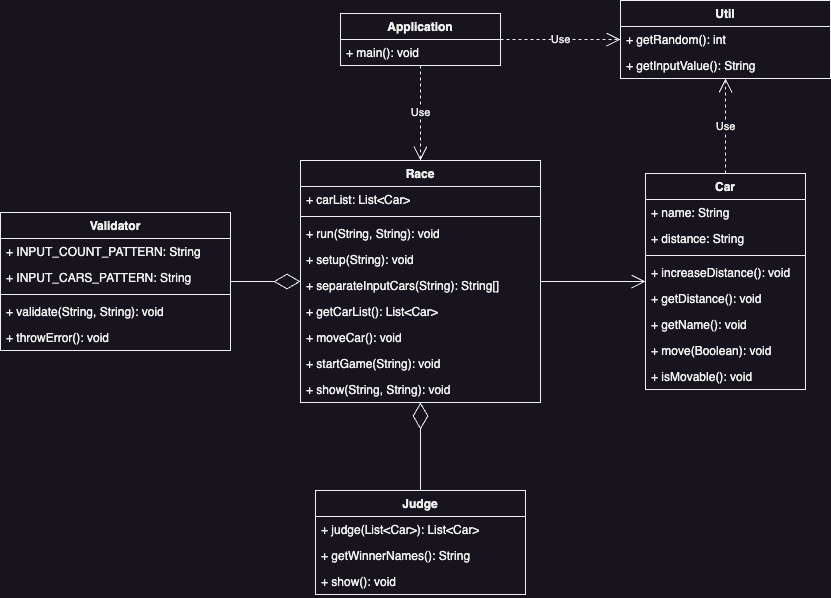

The diagram above was exported from draw.io. Its source (the exported page's mxGraphModel, read from the mxfile embedded in the PNG):
<mxGraphModel dx="1509" dy="899" grid="1" gridSize="10" guides="1" tooltips="1" connect="1" arrows="1" fold="1" page="1" pageScale="1" pageWidth="927" pageHeight="669" math="0" shadow="0">
  <root>
    <mxCell id="WIyWlLk6GJQsqaUBKTNV-0" />
    <mxCell id="WIyWlLk6GJQsqaUBKTNV-1" parent="WIyWlLk6GJQsqaUBKTNV-0" />
    <mxCell id="PhnG4INnVb2Qx6ZUgGlF-0" value="Application" style="swimlane;fontStyle=1;align=center;verticalAlign=top;childLayout=stackLayout;horizontal=1;startSize=26;horizontalStack=0;resizeParent=1;resizeParentMax=0;resizeLast=0;collapsible=1;marginBottom=0;whiteSpace=wrap;html=1;" vertex="1" parent="WIyWlLk6GJQsqaUBKTNV-1">
      <mxGeometry x="389" y="53" width="160" height="52" as="geometry" />
    </mxCell>
    <mxCell id="PhnG4INnVb2Qx6ZUgGlF-3" value="+ main(): void" style="text;strokeColor=none;fillColor=none;align=left;verticalAlign=top;spacingLeft=4;spacingRight=4;overflow=hidden;rotatable=0;points=[[0,0.5],[1,0.5]];portConstraint=eastwest;whiteSpace=wrap;html=1;" vertex="1" parent="PhnG4INnVb2Qx6ZUgGlF-0">
      <mxGeometry y="26" width="160" height="26" as="geometry" />
    </mxCell>
    <mxCell id="PhnG4INnVb2Qx6ZUgGlF-4" value="Judge" style="swimlane;fontStyle=1;align=center;verticalAlign=top;childLayout=stackLayout;horizontal=1;startSize=26;horizontalStack=0;resizeParent=1;resizeParentMax=0;resizeLast=0;collapsible=1;marginBottom=0;whiteSpace=wrap;html=1;" vertex="1" parent="WIyWlLk6GJQsqaUBKTNV-1">
      <mxGeometry x="364" y="530" width="210" height="104" as="geometry" />
    </mxCell>
    <mxCell id="PhnG4INnVb2Qx6ZUgGlF-7" value="+ judge(List&amp;lt;Car&amp;gt;): List&amp;lt;Car&amp;gt;" style="text;strokeColor=none;fillColor=none;align=left;verticalAlign=top;spacingLeft=4;spacingRight=4;overflow=hidden;rotatable=0;points=[[0,0.5],[1,0.5]];portConstraint=eastwest;whiteSpace=wrap;html=1;" vertex="1" parent="PhnG4INnVb2Qx6ZUgGlF-4">
      <mxGeometry y="26" width="210" height="26" as="geometry" />
    </mxCell>
    <mxCell id="PhnG4INnVb2Qx6ZUgGlF-9" value="+ getWinnerNames(): String" style="text;strokeColor=none;fillColor=none;align=left;verticalAlign=top;spacingLeft=4;spacingRight=4;overflow=hidden;rotatable=0;points=[[0,0.5],[1,0.5]];portConstraint=eastwest;whiteSpace=wrap;html=1;" vertex="1" parent="PhnG4INnVb2Qx6ZUgGlF-4">
      <mxGeometry y="52" width="210" height="26" as="geometry" />
    </mxCell>
    <mxCell id="PhnG4INnVb2Qx6ZUgGlF-8" value="+ show(): void&amp;nbsp;" style="text;strokeColor=none;fillColor=none;align=left;verticalAlign=top;spacingLeft=4;spacingRight=4;overflow=hidden;rotatable=0;points=[[0,0.5],[1,0.5]];portConstraint=eastwest;whiteSpace=wrap;html=1;" vertex="1" parent="PhnG4INnVb2Qx6ZUgGlF-4">
      <mxGeometry y="78" width="210" height="26" as="geometry" />
    </mxCell>
    <mxCell id="PhnG4INnVb2Qx6ZUgGlF-14" value="Car" style="swimlane;fontStyle=1;align=center;verticalAlign=top;childLayout=stackLayout;horizontal=1;startSize=26;horizontalStack=0;resizeParent=1;resizeParentMax=0;resizeLast=0;collapsible=1;marginBottom=0;whiteSpace=wrap;html=1;" vertex="1" parent="WIyWlLk6GJQsqaUBKTNV-1">
      <mxGeometry x="694" y="213" width="160" height="216" as="geometry" />
    </mxCell>
    <mxCell id="PhnG4INnVb2Qx6ZUgGlF-15" value="+ name: String&lt;br&gt;" style="text;strokeColor=none;fillColor=none;align=left;verticalAlign=top;spacingLeft=4;spacingRight=4;overflow=hidden;rotatable=0;points=[[0,0.5],[1,0.5]];portConstraint=eastwest;whiteSpace=wrap;html=1;" vertex="1" parent="PhnG4INnVb2Qx6ZUgGlF-14">
      <mxGeometry y="26" width="160" height="26" as="geometry" />
    </mxCell>
    <mxCell id="PhnG4INnVb2Qx6ZUgGlF-18" value="+ distance: String" style="text;strokeColor=none;fillColor=none;align=left;verticalAlign=top;spacingLeft=4;spacingRight=4;overflow=hidden;rotatable=0;points=[[0,0.5],[1,0.5]];portConstraint=eastwest;whiteSpace=wrap;html=1;" vertex="1" parent="PhnG4INnVb2Qx6ZUgGlF-14">
      <mxGeometry y="52" width="160" height="26" as="geometry" />
    </mxCell>
    <mxCell id="PhnG4INnVb2Qx6ZUgGlF-16" value="" style="line;strokeWidth=1;fillColor=none;align=left;verticalAlign=middle;spacingTop=-1;spacingLeft=3;spacingRight=3;rotatable=0;labelPosition=right;points=[];portConstraint=eastwest;strokeColor=inherit;" vertex="1" parent="PhnG4INnVb2Qx6ZUgGlF-14">
      <mxGeometry y="78" width="160" height="8" as="geometry" />
    </mxCell>
    <mxCell id="PhnG4INnVb2Qx6ZUgGlF-17" value="+&amp;nbsp;increaseDistance&lt;span style=&quot;background-color: initial;&quot;&gt;(): void&lt;/span&gt;" style="text;strokeColor=none;fillColor=none;align=left;verticalAlign=top;spacingLeft=4;spacingRight=4;overflow=hidden;rotatable=0;points=[[0,0.5],[1,0.5]];portConstraint=eastwest;whiteSpace=wrap;html=1;" vertex="1" parent="PhnG4INnVb2Qx6ZUgGlF-14">
      <mxGeometry y="86" width="160" height="26" as="geometry" />
    </mxCell>
    <mxCell id="PhnG4INnVb2Qx6ZUgGlF-20" value="+ getDistance&lt;span style=&quot;background-color: initial;&quot;&gt;(): void&lt;/span&gt;" style="text;strokeColor=none;fillColor=none;align=left;verticalAlign=top;spacingLeft=4;spacingRight=4;overflow=hidden;rotatable=0;points=[[0,0.5],[1,0.5]];portConstraint=eastwest;whiteSpace=wrap;html=1;" vertex="1" parent="PhnG4INnVb2Qx6ZUgGlF-14">
      <mxGeometry y="112" width="160" height="26" as="geometry" />
    </mxCell>
    <mxCell id="PhnG4INnVb2Qx6ZUgGlF-21" value="+ getName&lt;span style=&quot;background-color: initial;&quot;&gt;(): void&lt;/span&gt;" style="text;strokeColor=none;fillColor=none;align=left;verticalAlign=top;spacingLeft=4;spacingRight=4;overflow=hidden;rotatable=0;points=[[0,0.5],[1,0.5]];portConstraint=eastwest;whiteSpace=wrap;html=1;" vertex="1" parent="PhnG4INnVb2Qx6ZUgGlF-14">
      <mxGeometry y="138" width="160" height="26" as="geometry" />
    </mxCell>
    <mxCell id="PhnG4INnVb2Qx6ZUgGlF-19" value="+&amp;nbsp;move&lt;span style=&quot;background-color: initial;&quot;&gt;(Boolean): void&lt;/span&gt;" style="text;strokeColor=none;fillColor=none;align=left;verticalAlign=top;spacingLeft=4;spacingRight=4;overflow=hidden;rotatable=0;points=[[0,0.5],[1,0.5]];portConstraint=eastwest;whiteSpace=wrap;html=1;" vertex="1" parent="PhnG4INnVb2Qx6ZUgGlF-14">
      <mxGeometry y="164" width="160" height="26" as="geometry" />
    </mxCell>
    <mxCell id="PhnG4INnVb2Qx6ZUgGlF-22" value="+&amp;nbsp;isMovable&lt;span style=&quot;background-color: initial;&quot;&gt;(): void&lt;/span&gt;" style="text;strokeColor=none;fillColor=none;align=left;verticalAlign=top;spacingLeft=4;spacingRight=4;overflow=hidden;rotatable=0;points=[[0,0.5],[1,0.5]];portConstraint=eastwest;whiteSpace=wrap;html=1;" vertex="1" parent="PhnG4INnVb2Qx6ZUgGlF-14">
      <mxGeometry y="190" width="160" height="26" as="geometry" />
    </mxCell>
    <mxCell id="PhnG4INnVb2Qx6ZUgGlF-23" value="Race" style="swimlane;fontStyle=1;align=center;verticalAlign=top;childLayout=stackLayout;horizontal=1;startSize=26;horizontalStack=0;resizeParent=1;resizeParentMax=0;resizeLast=0;collapsible=1;marginBottom=0;whiteSpace=wrap;html=1;" vertex="1" parent="WIyWlLk6GJQsqaUBKTNV-1">
      <mxGeometry x="349" y="200" width="240" height="242" as="geometry" />
    </mxCell>
    <mxCell id="PhnG4INnVb2Qx6ZUgGlF-24" value="+&amp;nbsp;carList&lt;span style=&quot;background-color: initial;&quot;&gt;: List&amp;lt;Car&amp;gt;&lt;br&gt;&lt;br&gt;&lt;/span&gt;" style="text;strokeColor=none;fillColor=none;align=left;verticalAlign=top;spacingLeft=4;spacingRight=4;overflow=hidden;rotatable=0;points=[[0,0.5],[1,0.5]];portConstraint=eastwest;whiteSpace=wrap;html=1;" vertex="1" parent="PhnG4INnVb2Qx6ZUgGlF-23">
      <mxGeometry y="26" width="240" height="26" as="geometry" />
    </mxCell>
    <mxCell id="PhnG4INnVb2Qx6ZUgGlF-26" value="" style="line;strokeWidth=1;fillColor=none;align=left;verticalAlign=middle;spacingTop=-1;spacingLeft=3;spacingRight=3;rotatable=0;labelPosition=right;points=[];portConstraint=eastwest;strokeColor=inherit;" vertex="1" parent="PhnG4INnVb2Qx6ZUgGlF-23">
      <mxGeometry y="52" width="240" height="8" as="geometry" />
    </mxCell>
    <mxCell id="PhnG4INnVb2Qx6ZUgGlF-27" value="+ run(String, String)&lt;span style=&quot;background-color: initial;&quot;&gt;: void&lt;/span&gt;" style="text;strokeColor=none;fillColor=none;align=left;verticalAlign=top;spacingLeft=4;spacingRight=4;overflow=hidden;rotatable=0;points=[[0,0.5],[1,0.5]];portConstraint=eastwest;whiteSpace=wrap;html=1;" vertex="1" parent="PhnG4INnVb2Qx6ZUgGlF-23">
      <mxGeometry y="60" width="240" height="26" as="geometry" />
    </mxCell>
    <mxCell id="PhnG4INnVb2Qx6ZUgGlF-28" value="+&amp;nbsp;setup&lt;span style=&quot;background-color: initial;&quot;&gt;(String): void&lt;/span&gt;" style="text;strokeColor=none;fillColor=none;align=left;verticalAlign=top;spacingLeft=4;spacingRight=4;overflow=hidden;rotatable=0;points=[[0,0.5],[1,0.5]];portConstraint=eastwest;whiteSpace=wrap;html=1;" vertex="1" parent="PhnG4INnVb2Qx6ZUgGlF-23">
      <mxGeometry y="86" width="240" height="26" as="geometry" />
    </mxCell>
    <mxCell id="PhnG4INnVb2Qx6ZUgGlF-29" value="+&amp;nbsp;separateInputCars&lt;span style=&quot;background-color: initial;&quot;&gt;(String):&amp;nbsp;&lt;/span&gt;String[]" style="text;strokeColor=none;fillColor=none;align=left;verticalAlign=top;spacingLeft=4;spacingRight=4;overflow=hidden;rotatable=0;points=[[0,0.5],[1,0.5]];portConstraint=eastwest;whiteSpace=wrap;html=1;" vertex="1" parent="PhnG4INnVb2Qx6ZUgGlF-23">
      <mxGeometry y="112" width="240" height="26" as="geometry" />
    </mxCell>
    <mxCell id="PhnG4INnVb2Qx6ZUgGlF-30" value="+&amp;nbsp;getCarList&lt;span style=&quot;background-color: initial;&quot;&gt;():&amp;nbsp;&lt;/span&gt;List&amp;lt;Car&amp;gt;" style="text;strokeColor=none;fillColor=none;align=left;verticalAlign=top;spacingLeft=4;spacingRight=4;overflow=hidden;rotatable=0;points=[[0,0.5],[1,0.5]];portConstraint=eastwest;whiteSpace=wrap;html=1;" vertex="1" parent="PhnG4INnVb2Qx6ZUgGlF-23">
      <mxGeometry y="138" width="240" height="26" as="geometry" />
    </mxCell>
    <mxCell id="PhnG4INnVb2Qx6ZUgGlF-32" value="+&amp;nbsp;moveCar&lt;span style=&quot;background-color: initial;&quot;&gt;(): void&lt;/span&gt;" style="text;strokeColor=none;fillColor=none;align=left;verticalAlign=top;spacingLeft=4;spacingRight=4;overflow=hidden;rotatable=0;points=[[0,0.5],[1,0.5]];portConstraint=eastwest;whiteSpace=wrap;html=1;" vertex="1" parent="PhnG4INnVb2Qx6ZUgGlF-23">
      <mxGeometry y="164" width="240" height="26" as="geometry" />
    </mxCell>
    <mxCell id="PhnG4INnVb2Qx6ZUgGlF-33" value="+ startGame&lt;span style=&quot;background-color: initial;&quot;&gt;(String): void&lt;/span&gt;" style="text;strokeColor=none;fillColor=none;align=left;verticalAlign=top;spacingLeft=4;spacingRight=4;overflow=hidden;rotatable=0;points=[[0,0.5],[1,0.5]];portConstraint=eastwest;whiteSpace=wrap;html=1;" vertex="1" parent="PhnG4INnVb2Qx6ZUgGlF-23">
      <mxGeometry y="190" width="240" height="26" as="geometry" />
    </mxCell>
    <mxCell id="PhnG4INnVb2Qx6ZUgGlF-31" value="+&amp;nbsp;show&lt;span style=&quot;background-color: initial;&quot;&gt;(String, String): void&lt;/span&gt;" style="text;strokeColor=none;fillColor=none;align=left;verticalAlign=top;spacingLeft=4;spacingRight=4;overflow=hidden;rotatable=0;points=[[0,0.5],[1,0.5]];portConstraint=eastwest;whiteSpace=wrap;html=1;" vertex="1" parent="PhnG4INnVb2Qx6ZUgGlF-23">
      <mxGeometry y="216" width="240" height="26" as="geometry" />
    </mxCell>
    <mxCell id="PhnG4INnVb2Qx6ZUgGlF-34" value="Util" style="swimlane;fontStyle=1;align=center;verticalAlign=top;childLayout=stackLayout;horizontal=1;startSize=26;horizontalStack=0;resizeParent=1;resizeParentMax=0;resizeLast=0;collapsible=1;marginBottom=0;whiteSpace=wrap;html=1;" vertex="1" parent="WIyWlLk6GJQsqaUBKTNV-1">
      <mxGeometry x="669" y="40" width="210" height="78" as="geometry" />
    </mxCell>
    <mxCell id="PhnG4INnVb2Qx6ZUgGlF-35" value="+&amp;nbsp;getRandom&lt;span style=&quot;background-color: initial;&quot;&gt;(): int&lt;/span&gt;" style="text;strokeColor=none;fillColor=none;align=left;verticalAlign=top;spacingLeft=4;spacingRight=4;overflow=hidden;rotatable=0;points=[[0,0.5],[1,0.5]];portConstraint=eastwest;whiteSpace=wrap;html=1;" vertex="1" parent="PhnG4INnVb2Qx6ZUgGlF-34">
      <mxGeometry y="26" width="210" height="26" as="geometry" />
    </mxCell>
    <mxCell id="PhnG4INnVb2Qx6ZUgGlF-36" value="+&amp;nbsp;getInputValue&lt;span style=&quot;background-color: initial;&quot;&gt;(): String&lt;/span&gt;" style="text;strokeColor=none;fillColor=none;align=left;verticalAlign=top;spacingLeft=4;spacingRight=4;overflow=hidden;rotatable=0;points=[[0,0.5],[1,0.5]];portConstraint=eastwest;whiteSpace=wrap;html=1;" vertex="1" parent="PhnG4INnVb2Qx6ZUgGlF-34">
      <mxGeometry y="52" width="210" height="26" as="geometry" />
    </mxCell>
    <mxCell id="PhnG4INnVb2Qx6ZUgGlF-38" value="Validator" style="swimlane;fontStyle=1;align=center;verticalAlign=top;childLayout=stackLayout;horizontal=1;startSize=26;horizontalStack=0;resizeParent=1;resizeParentMax=0;resizeLast=0;collapsible=1;marginBottom=0;whiteSpace=wrap;html=1;" vertex="1" parent="WIyWlLk6GJQsqaUBKTNV-1">
      <mxGeometry x="49" y="252" width="230" height="138" as="geometry" />
    </mxCell>
    <mxCell id="PhnG4INnVb2Qx6ZUgGlF-39" value="+&amp;nbsp;INPUT_COUNT_PATTERN&lt;span style=&quot;background-color: initial;&quot;&gt;: String&lt;/span&gt;" style="text;strokeColor=none;fillColor=none;align=left;verticalAlign=top;spacingLeft=4;spacingRight=4;overflow=hidden;rotatable=0;points=[[0,0.5],[1,0.5]];portConstraint=eastwest;whiteSpace=wrap;html=1;" vertex="1" parent="PhnG4INnVb2Qx6ZUgGlF-38">
      <mxGeometry y="26" width="230" height="26" as="geometry" />
    </mxCell>
    <mxCell id="PhnG4INnVb2Qx6ZUgGlF-40" value="+&amp;nbsp;INPUT_CARS_PATTERN&lt;span style=&quot;background-color: initial;&quot;&gt;: String&lt;/span&gt;" style="text;strokeColor=none;fillColor=none;align=left;verticalAlign=top;spacingLeft=4;spacingRight=4;overflow=hidden;rotatable=0;points=[[0,0.5],[1,0.5]];portConstraint=eastwest;whiteSpace=wrap;html=1;" vertex="1" parent="PhnG4INnVb2Qx6ZUgGlF-38">
      <mxGeometry y="52" width="230" height="26" as="geometry" />
    </mxCell>
    <mxCell id="PhnG4INnVb2Qx6ZUgGlF-41" value="" style="line;strokeWidth=1;fillColor=none;align=left;verticalAlign=middle;spacingTop=-1;spacingLeft=3;spacingRight=3;rotatable=0;labelPosition=right;points=[];portConstraint=eastwest;strokeColor=inherit;" vertex="1" parent="PhnG4INnVb2Qx6ZUgGlF-38">
      <mxGeometry y="78" width="230" height="8" as="geometry" />
    </mxCell>
    <mxCell id="PhnG4INnVb2Qx6ZUgGlF-42" value="+&amp;nbsp;validate&lt;span style=&quot;background-color: initial;&quot;&gt;(String, String): void&lt;/span&gt;" style="text;strokeColor=none;fillColor=none;align=left;verticalAlign=top;spacingLeft=4;spacingRight=4;overflow=hidden;rotatable=0;points=[[0,0.5],[1,0.5]];portConstraint=eastwest;whiteSpace=wrap;html=1;" vertex="1" parent="PhnG4INnVb2Qx6ZUgGlF-38">
      <mxGeometry y="86" width="230" height="26" as="geometry" />
    </mxCell>
    <mxCell id="PhnG4INnVb2Qx6ZUgGlF-43" value="+&amp;nbsp;throwError&lt;span style=&quot;background-color: initial;&quot;&gt;(): void&lt;/span&gt;" style="text;strokeColor=none;fillColor=none;align=left;verticalAlign=top;spacingLeft=4;spacingRight=4;overflow=hidden;rotatable=0;points=[[0,0.5],[1,0.5]];portConstraint=eastwest;whiteSpace=wrap;html=1;" vertex="1" parent="PhnG4INnVb2Qx6ZUgGlF-38">
      <mxGeometry y="112" width="230" height="26" as="geometry" />
    </mxCell>
    <mxCell id="PhnG4INnVb2Qx6ZUgGlF-47" value="" style="endArrow=open;endFill=1;endSize=12;html=1;rounded=0;" edge="1" parent="WIyWlLk6GJQsqaUBKTNV-1" source="PhnG4INnVb2Qx6ZUgGlF-23" target="PhnG4INnVb2Qx6ZUgGlF-14">
      <mxGeometry width="160" relative="1" as="geometry">
        <mxPoint x="409" y="420" as="sourcePoint" />
        <mxPoint x="569" y="420" as="targetPoint" />
      </mxGeometry>
    </mxCell>
    <mxCell id="PhnG4INnVb2Qx6ZUgGlF-48" value="Use" style="endArrow=open;endSize=12;dashed=1;html=1;rounded=0;" edge="1" parent="WIyWlLk6GJQsqaUBKTNV-1" source="PhnG4INnVb2Qx6ZUgGlF-0" target="PhnG4INnVb2Qx6ZUgGlF-23">
      <mxGeometry width="160" relative="1" as="geometry">
        <mxPoint x="409" y="410" as="sourcePoint" />
        <mxPoint x="569" y="410" as="targetPoint" />
      </mxGeometry>
    </mxCell>
    <mxCell id="PhnG4INnVb2Qx6ZUgGlF-50" value="" style="endArrow=diamondThin;endFill=0;endSize=24;html=1;rounded=0;" edge="1" parent="WIyWlLk6GJQsqaUBKTNV-1" source="PhnG4INnVb2Qx6ZUgGlF-38" target="PhnG4INnVb2Qx6ZUgGlF-23">
      <mxGeometry width="160" relative="1" as="geometry">
        <mxPoint x="339" y="530" as="sourcePoint" />
        <mxPoint x="569" y="440" as="targetPoint" />
      </mxGeometry>
    </mxCell>
    <mxCell id="PhnG4INnVb2Qx6ZUgGlF-51" value="" style="endArrow=diamondThin;endFill=0;endSize=24;html=1;rounded=0;" edge="1" parent="WIyWlLk6GJQsqaUBKTNV-1" source="PhnG4INnVb2Qx6ZUgGlF-4" target="PhnG4INnVb2Qx6ZUgGlF-23">
      <mxGeometry width="160" relative="1" as="geometry">
        <mxPoint x="864" y="568" as="sourcePoint" />
        <mxPoint x="839" y="470" as="targetPoint" />
      </mxGeometry>
    </mxCell>
    <mxCell id="PhnG4INnVb2Qx6ZUgGlF-52" value="Use" style="endArrow=open;endSize=12;dashed=1;html=1;rounded=0;" edge="1" parent="WIyWlLk6GJQsqaUBKTNV-1" source="PhnG4INnVb2Qx6ZUgGlF-14" target="PhnG4INnVb2Qx6ZUgGlF-34">
      <mxGeometry width="160" relative="1" as="geometry">
        <mxPoint x="299" y="460" as="sourcePoint" />
        <mxPoint x="459" y="460" as="targetPoint" />
      </mxGeometry>
    </mxCell>
    <mxCell id="PhnG4INnVb2Qx6ZUgGlF-53" value="Use" style="endArrow=open;endSize=12;dashed=1;html=1;rounded=0;" edge="1" parent="WIyWlLk6GJQsqaUBKTNV-1" source="PhnG4INnVb2Qx6ZUgGlF-0" target="PhnG4INnVb2Qx6ZUgGlF-34">
      <mxGeometry width="160" relative="1" as="geometry">
        <mxPoint x="299" y="400" as="sourcePoint" />
        <mxPoint x="459" y="400" as="targetPoint" />
      </mxGeometry>
    </mxCell>
  </root>
</mxGraphModel>